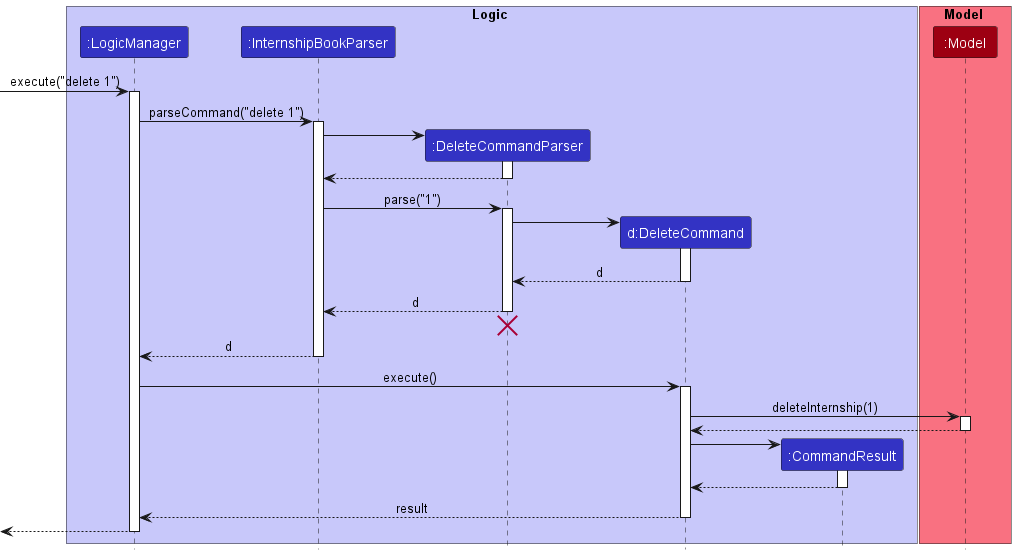

The diagram above was rendered by PlantUML. Its source (embedded in the PNG):
@startuml
!include style.puml

box Logic LOGIC_COLOR_T1
participant ":LogicManager" as LogicManager LOGIC_COLOR
participant ":InternshipBookParser" as InternshipBookParser LOGIC_COLOR
participant ":DeleteCommandParser" as DeleteCommandParser LOGIC_COLOR
participant "d:DeleteCommand" as DeleteCommand LOGIC_COLOR
participant ":CommandResult" as CommandResult LOGIC_COLOR
end box

box Model MODEL_COLOR_T1
participant ":Model" as Model MODEL_COLOR
end box

[-> LogicManager : execute("delete 1")
activate LogicManager

LogicManager -> InternshipBookParser : parseCommand("delete 1")
activate InternshipBookParser

create DeleteCommandParser
InternshipBookParser -> DeleteCommandParser
activate DeleteCommandParser

DeleteCommandParser --> InternshipBookParser
deactivate DeleteCommandParser

InternshipBookParser -> DeleteCommandParser : parse("1")
activate DeleteCommandParser

create DeleteCommand
DeleteCommandParser -> DeleteCommand
activate DeleteCommand

DeleteCommand --> DeleteCommandParser : d
deactivate DeleteCommand

DeleteCommandParser --> InternshipBookParser : d
deactivate DeleteCommandParser
'Hidden arrow to position the destroy marker below the end of the activation bar.
DeleteCommandParser -[hidden]-> InternshipBookParser
destroy DeleteCommandParser

InternshipBookParser --> LogicManager : d
deactivate InternshipBookParser

LogicManager -> DeleteCommand : execute()
activate DeleteCommand

DeleteCommand -> Model : deleteInternship(1)
activate Model

Model --> DeleteCommand
deactivate Model

create CommandResult
DeleteCommand -> CommandResult
activate CommandResult

CommandResult --> DeleteCommand
deactivate CommandResult

DeleteCommand --> LogicManager : result
deactivate DeleteCommand

[<--LogicManager
deactivate LogicManager
@enduml